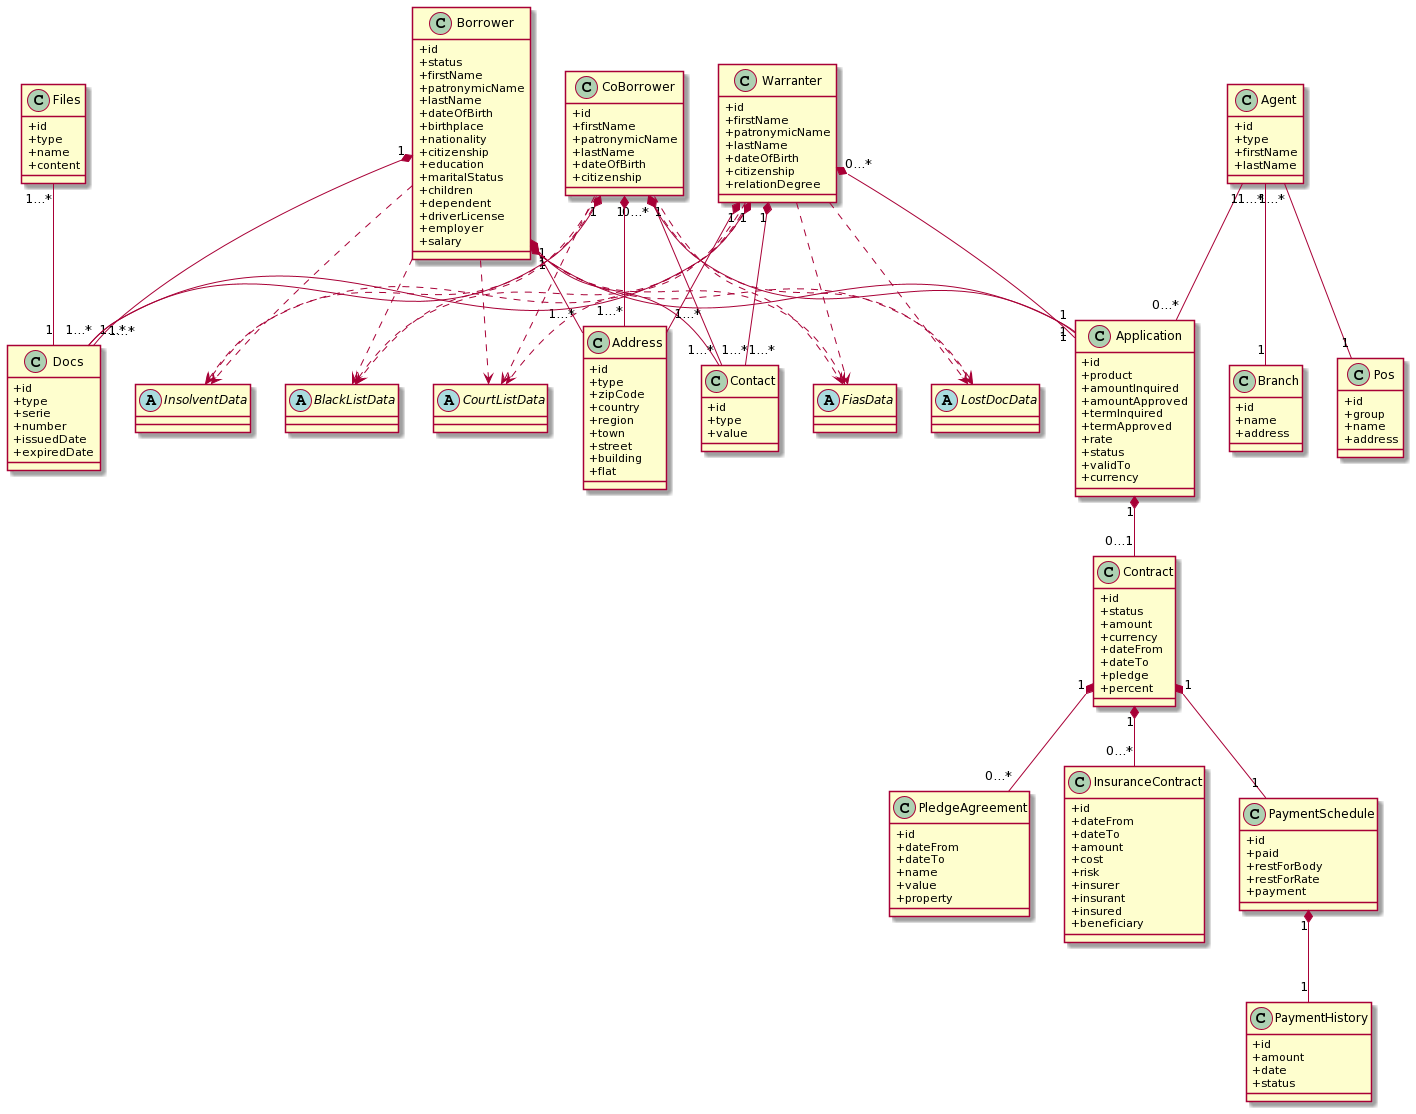

The diagram above was rendered by PlantUML. Its source (embedded in the PNG):
@startuml
abstract        "Application"
abstract        "Contract"
abstract        "Borrower"
abstract        "CoBorrower"
abstract        "Warranter"
abstract        "Address"
abstract        "PledgeAgreement"
abstract        "InsuranceContract"
abstract        "Docs"
abstract        "Agent"
abstract        "Pos"
abstract        "Branch"
abstract        "Files"
abstract        "PaymentHistory"
abstract        "PaymentSchedule"
abstract        "Contact"

abstract        "FiasData"
abstract        "LostDocData"
abstract        "InsolventData"
abstract        "BlackListData"
abstract        "CourtListData"

Application "1" *-- "0...1" Contract

Contract "1" *-- "0...*" PledgeAgreement
Contract "1" *-- "0...*" InsuranceContract
Contract "1" *-- "1" PaymentSchedule
PaymentSchedule "1" *-- "1" PaymentHistory

Borrower "1" *-- "1" Application
CoBorrower "0...*" *-- "1" Application
Warranter "0...*" *-- "1" Application

Borrower "1" *-- "1...*" Contact
CoBorrower "1" *-- "1...*" Contact
Warranter "1" *-- "1...*" Contact

Borrower "1" *-- "1...*" Address
CoBorrower "1" *-- "1...*" Address
Warranter "1" *-- "1...*" Address

Borrower "1" *-- "1...*" Docs
CoBorrower "1" *-- "1...*" Docs
Warranter "1" *-- "1...*" Docs

Agent "1...*" -- "1" Pos
Agent "1...*" -- "1" Branch

Files "1...*" -- "1" Docs

Agent "1" -- "0...*" Application

Borrower ..> FiasData
Borrower ..> LostDocData
Borrower ..> InsolventData
Borrower ..> BlackListData
Borrower ..> CourtListData

Warranter ..> FiasData
Warranter ..> LostDocData
Warranter ..> InsolventData
Warranter ..> BlackListData
Warranter ..> CourtListData

CoBorrower ..> FiasData
CoBorrower ..> LostDocData
CoBorrower ..> InsolventData
CoBorrower ..> BlackListData
CoBorrower ..> CourtListData

skinparam classAttributeIconSize 0
class Application {
 +id
 +product
 +amountInquired
 +amountApproved
 +termInquired
 +termApproved
 +rate
 +status
 +validTo
 +currency
}

skinparam classAttributeIconSize 0
class Contract {
 +id
 +status
 +amount
 +currency
 +dateFrom
 +dateTo
 +pledge
 +percent
}

skinparam classAttributeIconSize 0
class Borrower {
 +id
 +status
 +firstName
 +patronymicName
 +lastName
 +dateOfBirth
 +birthplace
 +nationality
 +citizenship
 +education
 +maritalStatus
 +children
 +dependent
 +driverLicense
 +employer
 +salary
}

skinparam classAttributeIconSize 0
class CoBorrower {
 +id
 +firstName
 +patronymicName
 +lastName
 +dateOfBirth
 +citizenship
}

skinparam classAttributeIconSize 0
class Warranter {
 +id
 +firstName
 +patronymicName
 +lastName
 +dateOfBirth
 +citizenship
 +relationDegree
}

skinparam classAttributeIconSize 0
class Address {
 +id
 +type
 +zipCode
 +country
 +region
 +town
 +street
 +building
 +flat
}

skinparam classAttributeIconSize 0
class Contact {
 +id
 +type
 +value
}

skinparam classAttributeIconSize 0
class PledgeAgreement {
 +id
 +dateFrom
 +dateTo
 +name
 +value
 +property
}

skinparam classAttributeIconSize 0
class InsuranceContract {
 +id
 +dateFrom
 +dateTo
 +amount
 +cost
 +risk
 +insurer
 +insurant
 +insured
 +beneficiary
 }

skinparam classAttributeIconSize 0
class Docs {
 +id
 +type
 +serie
 +number
 +issuedDate
 +expiredDate
 }

skinparam classAttributeIconSize 0
class Agent {
 +id
 +type
 +firstName
 +lastName
}

skinparam classAttributeIconSize 0
class Pos {
 +id
 +group
 +name
 +address
}

skinparam classAttributeIconSize 0
class Branch {
 +id
 +name
 +address
}

skinparam classAttributeIconSize 0
class Files {
 +id
 +type
 +name
 +content
}

skinparam classAttributeIconSize 0
class PaymentHistory {
 +id
 +amount
 +date
 +status
}

skinparam classAttributeIconSize 0
class PaymentSchedule {
 +id
 +paid
 +restForBody
 +restForRate
 +payment
}
@enduml